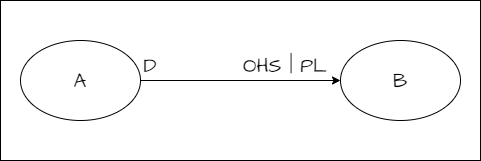

The diagram above was exported from draw.io. Its source (the exported page's mxGraphModel, read from the mxfile embedded in the PNG):
<mxGraphModel dx="714" dy="257" grid="1" gridSize="10" guides="1" tooltips="1" connect="1" arrows="1" fold="1" page="1" pageScale="1" pageWidth="850" pageHeight="1100" math="0" shadow="0">
  <root>
    <mxCell id="0" />
    <mxCell id="1" parent="0" />
    <mxCell id="7" value="" style="rounded=0;whiteSpace=wrap;html=1;hachureGap=4;fontFamily=Architects Daughter;fontSource=https%3A%2F%2Ffonts.googleapis.com%2Fcss%3Ffamily%3DArchitects%2BDaughter;fontSize=20;" parent="1" vertex="1">
      <mxGeometry x="200" width="480" height="160" as="geometry" />
    </mxCell>
    <mxCell id="4" style="edgeStyle=none;hachureGap=4;html=1;entryX=0;entryY=0.5;entryDx=0;entryDy=0;fontFamily=Architects Daughter;fontSource=https%3A%2F%2Ffonts.googleapis.com%2Fcss%3Ffamily%3DArchitects%2BDaughter;fontSize=16;" parent="1" source="2" target="3" edge="1">
      <mxGeometry relative="1" as="geometry" />
    </mxCell>
    <mxCell id="2" value="A" style="ellipse;whiteSpace=wrap;html=1;hachureGap=4;fontFamily=Architects Daughter;fontSource=https%3A%2F%2Ffonts.googleapis.com%2Fcss%3Ffamily%3DArchitects%2BDaughter;fontSize=20;" parent="1" vertex="1">
      <mxGeometry x="220" y="40" width="120" height="80" as="geometry" />
    </mxCell>
    <mxCell id="3" value="B" style="ellipse;whiteSpace=wrap;html=1;hachureGap=4;fontFamily=Architects Daughter;fontSource=https%3A%2F%2Ffonts.googleapis.com%2Fcss%3Ffamily%3DArchitects%2BDaughter;fontSize=20;" parent="1" vertex="1">
      <mxGeometry x="540" y="40" width="120" height="80" as="geometry" />
    </mxCell>
    <mxCell id="5" value="D" style="text;html=1;strokeColor=none;fillColor=none;align=center;verticalAlign=middle;whiteSpace=wrap;rounded=0;hachureGap=4;fontFamily=Architects Daughter;fontSource=https%3A%2F%2Ffonts.googleapis.com%2Fcss%3Ffamily%3DArchitects%2BDaughter;fontSize=20;" parent="1" vertex="1">
      <mxGeometry x="320" y="50" width="60" height="30" as="geometry" />
    </mxCell>
    <mxCell id="6" value="OHS | PL" style="text;html=1;strokeColor=none;fillColor=none;align=center;verticalAlign=middle;whiteSpace=wrap;rounded=0;hachureGap=4;fontFamily=Architects Daughter;fontSource=https%3A%2F%2Ffonts.googleapis.com%2Fcss%3Ffamily%3DArchitects%2BDaughter;fontSize=20;" parent="1" vertex="1">
      <mxGeometry x="430" y="50" width="110" height="30" as="geometry" />
    </mxCell>
  </root>
</mxGraphModel>